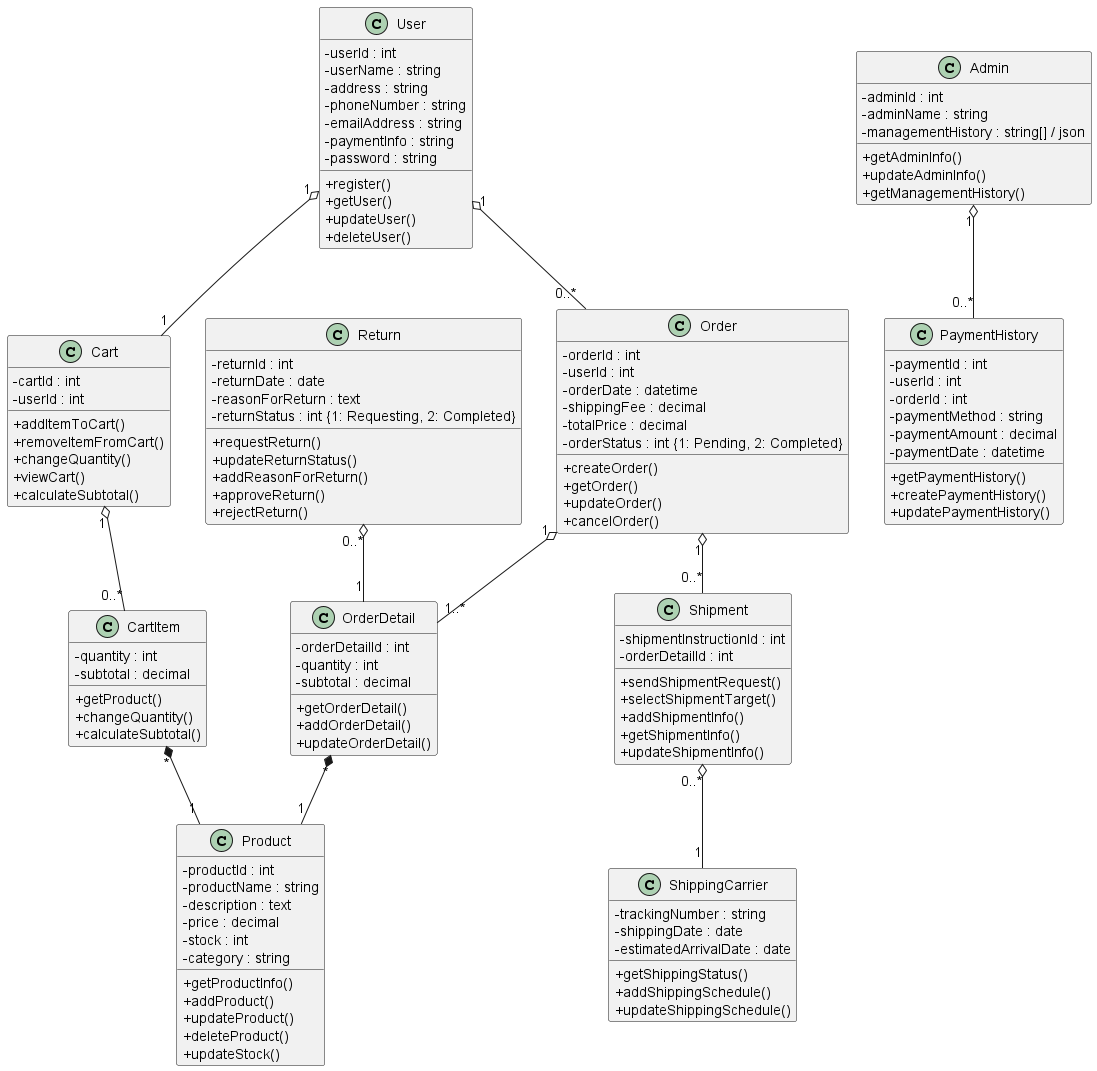

The diagram above was rendered by PlantUML. Its source (embedded in the PNG):
@startuml Product Management System Class Diagram
skinparam classAttributeIconSize 0
skinparam componentStyle rectangle

' =====================
' Sales System
' =====================
class User {
    - userId : int
    - userName : string
    - address : string
    - phoneNumber : string
    - emailAddress : string
    - paymentInfo : string
    - password : string
    + register()
    + getUser()
    + updateUser()
    + deleteUser()
}

class Cart {
    - cartId : int
    - userId : int
    + addItemToCart()
    + removeItemFromCart()
    + changeQuantity()
    + viewCart()
    + calculateSubtotal()
}

class CartItem {
    - quantity : int
    - subtotal : decimal
    + getProduct()
    + changeQuantity()
    + calculateSubtotal()
}

' =====================
' Management System
' =====================
class Admin {
    - adminId : int
    - adminName : string
    - managementHistory : string[] / json
    + getAdminInfo()
    + updateAdminInfo()
    + getManagementHistory()
}

class PaymentHistory {
    - paymentId : int
    - userId : int
    - orderId : int
    - paymentMethod : string
    - paymentAmount : decimal
    - paymentDate : datetime
    + getPaymentHistory()
    + createPaymentHistory()
    + updatePaymentHistory()
}

' =====================
' Common System
' =====================
class Product {
    - productId : int
    - productName : string
    - description : text
    - price : decimal
    - stock : int
    - category : string
    + getProductInfo()
    + addProduct()
    + updateProduct()
    + deleteProduct()
    + updateStock()
}

class Order {
    - orderId : int
    - userId : int
    - orderDate : datetime
    - shippingFee : decimal
    - totalPrice : decimal
    - orderStatus : int {1: Pending, 2: Completed}
    + createOrder()
    + getOrder()
    + updateOrder()
    + cancelOrder()
}

class OrderDetail {
    - orderDetailId : int
    - quantity : int
    - subtotal : decimal
    + getOrderDetail()
    + addOrderDetail()
    + updateOrderDetail()
}

class Shipment {
    - shipmentInstructionId : int
    - orderDetailId : int
    + sendShipmentRequest()
    + selectShipmentTarget()
    + addShipmentInfo()
    + getShipmentInfo()
    + updateShipmentInfo()
}

class ShippingCarrier {
    - trackingNumber : string
    - shippingDate : date
    - estimatedArrivalDate : date
    + getShippingStatus()
    + addShippingSchedule()
    + updateShippingSchedule()
}

class Return {
    - returnId : int
    - returnDate : date
    - reasonForReturn : text
    - returnStatus : int {1: Requesting, 2: Completed}
    + requestReturn()
    + updateReturnStatus()
    + addReasonForReturn()
    + approveReturn()
    + rejectReturn()
}

' Refund class remains commented out

' =====================
' Relationships (Multiplicity set)
' =====================

' User o-- Cart
User "1" o-- "1" Cart

' Cart o-- CartItem
Cart "1" o-- "0..*" CartItem

' CartItem *-- Product (Composition)
CartItem "*" *-- "1" Product

' User o-- Order
User "1" o-- "0..*" Order

' Order o-- OrderDetail
Order "1" o-- "1..*" OrderDetail

' Order o-- Shipment
Order "1" o-- "0..*" Shipment

' OrderDetail *-- Product (Composition)
OrderDetail "*" *-- "1" Product

' Shipment o-- ShippingCarrier
Shipment "0..*" o-- "1" ShippingCarrier

' Return o-- OrderDetail
Return "0..*" o-- "1" OrderDetail

' ' Return o-- Refund (remains commented out)

' Admin o-- PaymentHistory
Admin "1" o-- "0..*" PaymentHistory

@enduml